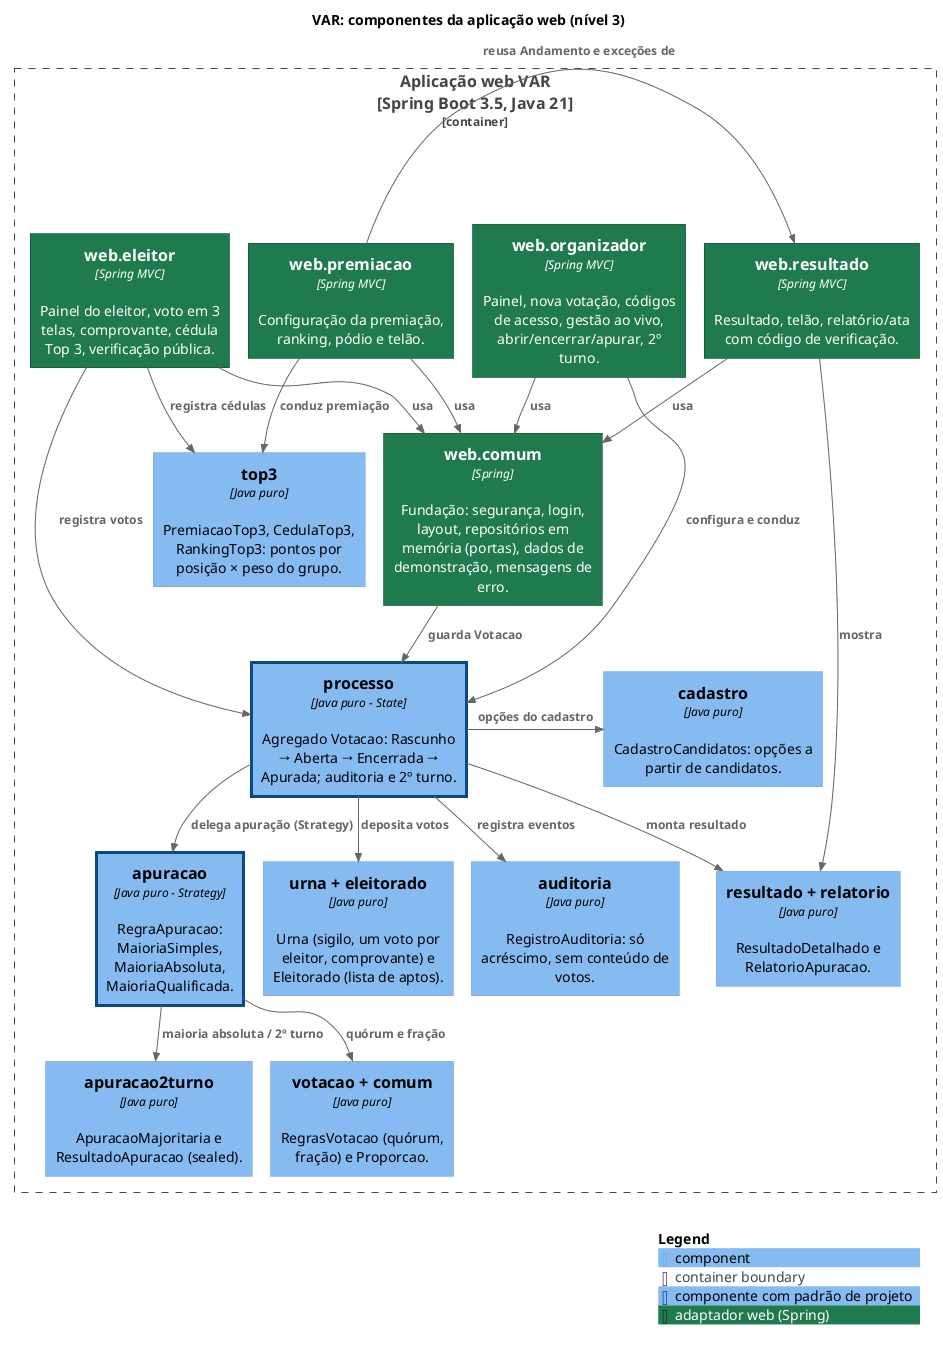

The diagram above was rendered by PlantUML. Its source (embedded in the PNG):
@startuml c4-componentes
' Diagrama C4 nivel 3 (componentes) do VAR, versao final.
' As setas resumem os imports reais entre pacotes (tabela completa em docs/arquitetura.md).
!pragma layout smetana
!include <C4/C4_Component>

LAYOUT_TOP_DOWN()

AddElementTag("padrao", $bgColor="#85BBF0", $fontColor="#000000", $borderColor="#0B4884", $borderThickness=3, $legendText="componente com padrão de projeto")
AddElementTag("web", $bgColor="#1F7A4D", $fontColor="#FFFFFF", $borderColor="#0B3D2E", $legendText="adaptador web (Spring)")

title VAR: componentes da aplicação web (nível 3)

Container_Boundary(app, "Aplicação web VAR [Spring Boot 3.5, Java 21]") {
    Component(wcomum, "web.comum", "Spring", "Fundação: segurança, login, layout, repositórios em memória (portas), dados de demonstração, mensagens de erro.", $tags="web")
    Component(worg, "web.organizador", "Spring MVC", "Painel, nova votação, códigos de acesso, gestão ao vivo, abrir/encerrar/apurar, 2º turno.", $tags="web")
    Component(wele, "web.eleitor", "Spring MVC", "Painel do eleitor, voto em 3 telas, comprovante, cédula Top 3, verificação pública.", $tags="web")
    Component(wres, "web.resultado", "Spring MVC", "Resultado, telão, relatório/ata com código de verificação.", $tags="web")
    Component(wpre, "web.premiacao", "Spring MVC", "Configuração da premiação, ranking, pódio e telão.", $tags="web")

    Component(processo, "processo", "Java puro - State", "Agregado Votacao: Rascunho → Aberta → Encerrada → Apurada; auditoria e 2º turno.", $tags="padrao")
    Component(apuracao, "apuracao", "Java puro - Strategy", "RegraApuracao: MaioriaSimples, MaioriaAbsoluta, MaioriaQualificada.", $tags="padrao")
    Component(apur2, "apuracao2turno", "Java puro", "ApuracaoMajoritaria e ResultadoApuracao (sealed).")
    Component(votacao, "votacao + comum", "Java puro", "RegrasVotacao (quórum, fração) e Proporcao.")
    Component(urna, "urna + eleitorado", "Java puro", "Urna (sigilo, um voto por eleitor, comprovante) e Eleitorado (lista de aptos).")
    Component(resultado, "resultado + relatorio", "Java puro", "ResultadoDetalhado e RelatorioApuracao.")
    Component(auditoria, "auditoria", "Java puro", "RegistroAuditoria: só acréscimo, sem conteúdo de votos.")
    Component(top3, "top3", "Java puro", "PremiacaoTop3, CedulaTop3, RankingTop3: pontos por posição × peso do grupo.")
    Component(cadastro, "cadastro", "Java puro", "CadastroCandidatos: opções a partir de candidatos.")
}

Rel_D(worg, wcomum, "usa")
Rel_D(wele, wcomum, "usa")
Rel_D(wres, wcomum, "usa")
Rel_D(wpre, wcomum, "usa")
Rel_R(wpre, wres, "reusa Andamento e exceções de")

Rel_D(wcomum, processo, "guarda Votacao")
Rel_D(worg, processo, "configura e conduz")
Rel_D(wele, processo, "registra votos")
Rel_D(wres, resultado, "mostra")
Rel_D(wpre, top3, "conduz premiação")
Rel_D(wele, top3, "registra cédulas")

Rel_D(processo, apuracao, "delega apuração (Strategy)")
Rel_D(processo, urna, "deposita votos")
Rel_D(processo, auditoria, "registra eventos")
Rel_D(processo, resultado, "monta resultado")
Rel_R(processo, cadastro, "opções do cadastro")
Rel_D(apuracao, apur2, "maioria absoluta / 2º turno")
Rel_D(apuracao, votacao, "quórum e fração")

SHOW_LEGEND()
@enduml